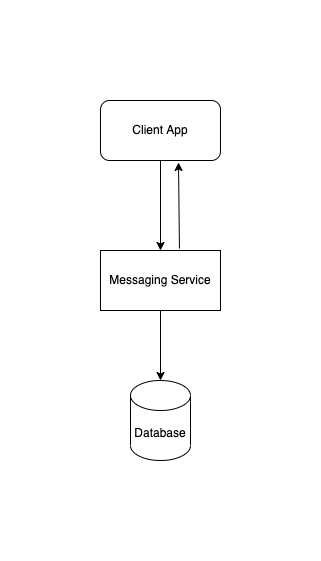

The diagram above was exported from draw.io. Its source (the exported page's mxGraphModel, read from the mxfile embedded in the PNG):
<mxGraphModel dx="1298" dy="666" grid="1" gridSize="10" guides="1" tooltips="1" connect="1" arrows="1" fold="1" page="1" pageScale="1" pageWidth="850" pageHeight="1100" math="0" shadow="0">
  <root>
    <mxCell id="0" />
    <mxCell id="1" parent="0" />
    <mxCell id="WgD-I3tQhwSUbh_MiTMm-1" value="Client App" style="rounded=1;whiteSpace=wrap;html=1;" vertex="1" parent="1">
      <mxGeometry x="350" y="20" width="120" height="60" as="geometry" />
    </mxCell>
    <mxCell id="WgD-I3tQhwSUbh_MiTMm-2" value="Messaging Service" style="rounded=0;whiteSpace=wrap;html=1;" vertex="1" parent="1">
      <mxGeometry x="350" y="170" width="120" height="60" as="geometry" />
    </mxCell>
    <mxCell id="WgD-I3tQhwSUbh_MiTMm-3" value="Database" style="shape=cylinder3;whiteSpace=wrap;html=1;boundedLbl=1;backgroundOutline=1;size=15;" vertex="1" parent="1">
      <mxGeometry x="380" y="300" width="60" height="80" as="geometry" />
    </mxCell>
    <mxCell id="WgD-I3tQhwSUbh_MiTMm-4" value="" style="endArrow=classic;html=1;rounded=0;exitX=0.5;exitY=1;exitDx=0;exitDy=0;entryX=0.5;entryY=0;entryDx=0;entryDy=0;" edge="1" parent="1" source="WgD-I3tQhwSUbh_MiTMm-1" target="WgD-I3tQhwSUbh_MiTMm-2">
      <mxGeometry width="50" height="50" relative="1" as="geometry">
        <mxPoint x="480" y="130" as="sourcePoint" />
        <mxPoint x="530" y="80" as="targetPoint" />
      </mxGeometry>
    </mxCell>
    <mxCell id="WgD-I3tQhwSUbh_MiTMm-5" value="" style="endArrow=classic;html=1;rounded=0;exitX=0.658;exitY=-0.033;exitDx=0;exitDy=0;exitPerimeter=0;entryX=0.65;entryY=1.033;entryDx=0;entryDy=0;entryPerimeter=0;" edge="1" parent="1" source="WgD-I3tQhwSUbh_MiTMm-2" target="WgD-I3tQhwSUbh_MiTMm-1">
      <mxGeometry width="50" height="50" relative="1" as="geometry">
        <mxPoint x="400" y="400" as="sourcePoint" />
        <mxPoint x="450" y="350" as="targetPoint" />
      </mxGeometry>
    </mxCell>
    <mxCell id="WgD-I3tQhwSUbh_MiTMm-6" value="" style="endArrow=classic;html=1;rounded=0;exitX=0.5;exitY=1;exitDx=0;exitDy=0;entryX=0.5;entryY=0;entryDx=0;entryDy=0;entryPerimeter=0;" edge="1" parent="1" source="WgD-I3tQhwSUbh_MiTMm-2" target="WgD-I3tQhwSUbh_MiTMm-3">
      <mxGeometry width="50" height="50" relative="1" as="geometry">
        <mxPoint x="400" y="400" as="sourcePoint" />
        <mxPoint x="450" y="350" as="targetPoint" />
      </mxGeometry>
    </mxCell>
  </root>
</mxGraphModel>